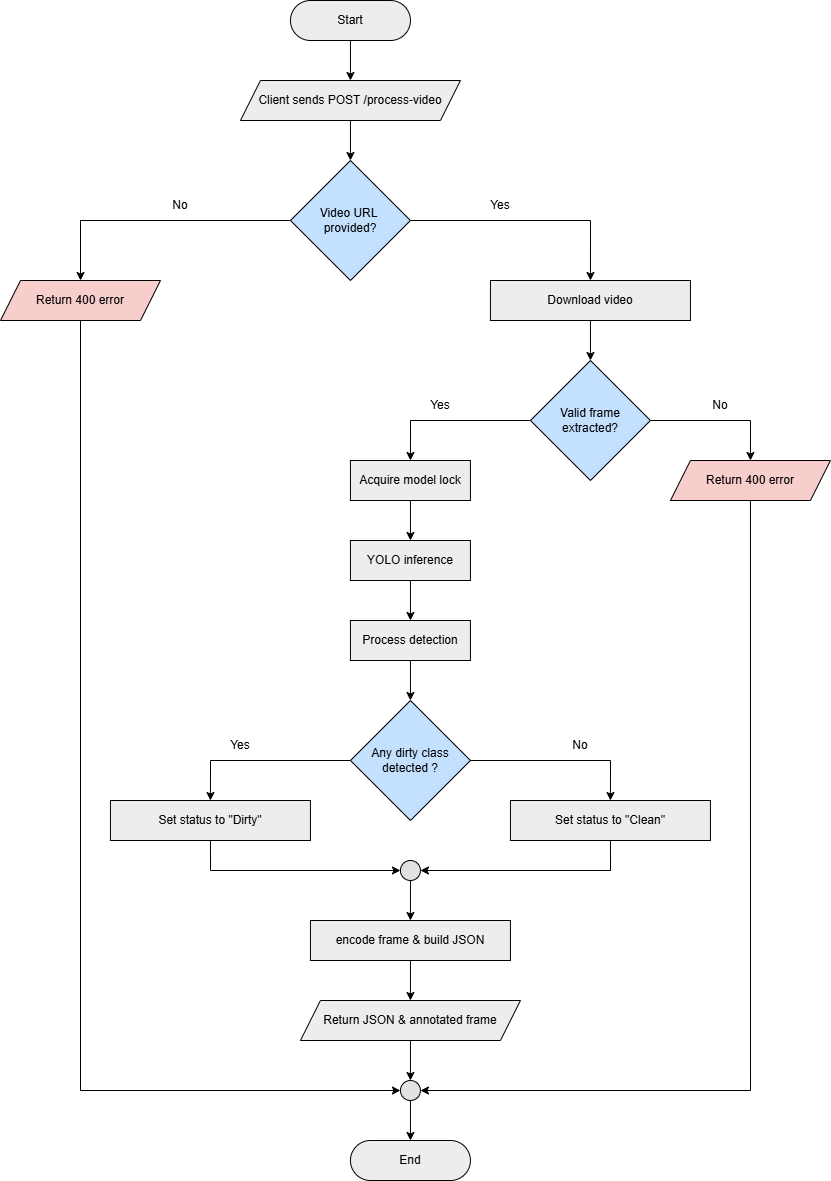

The diagram above was exported from draw.io. Its source (the exported page's mxGraphModel, read from the mxfile embedded in the PNG):
<mxGraphModel dx="1116" dy="673" grid="1" gridSize="10" guides="1" tooltips="1" connect="1" arrows="1" fold="1" page="1" pageScale="1" pageWidth="850" pageHeight="1100" math="0" shadow="0">
  <root>
    <mxCell id="0" />
    <mxCell id="1" parent="0" />
    <mxCell id="wMYXuTg6Xyqx3MB9EXF7-22" edge="1" parent="1" source="wMYXuTg6Xyqx3MB9EXF7-2" style="rounded=0;orthogonalLoop=1;jettySize=auto;html=1;exitX=0.5;exitY=1;exitDx=0;exitDy=0;entryX=0.5;entryY=0;entryDx=0;entryDy=0;" target="wMYXuTg6Xyqx3MB9EXF7-21">
      <mxGeometry relative="1" as="geometry" />
    </mxCell>
    <mxCell id="wMYXuTg6Xyqx3MB9EXF7-2" parent="1" style="rounded=1;whiteSpace=wrap;html=1;arcSize=50;fillColor=#EDEDED;" value="Start" vertex="1">
      <mxGeometry height="40" width="120" x="299.95" y="40" as="geometry" />
    </mxCell>
    <mxCell id="TVIKwFpc6PUa-4_ejrrB-1" edge="1" parent="1" source="wMYXuTg6Xyqx3MB9EXF7-5" style="edgeStyle=orthogonalEdgeStyle;rounded=0;orthogonalLoop=1;jettySize=auto;html=1;exitX=0;exitY=0.5;exitDx=0;exitDy=0;entryX=0.5;entryY=0;entryDx=0;entryDy=0;" target="wMYXuTg6Xyqx3MB9EXF7-44">
      <mxGeometry relative="1" as="geometry" />
    </mxCell>
    <mxCell id="Lwo7BJpOxFi7Gwb5Dnqd-3" edge="1" parent="1" source="wMYXuTg6Xyqx3MB9EXF7-5" style="edgeStyle=orthogonalEdgeStyle;rounded=0;orthogonalLoop=1;jettySize=auto;html=1;exitX=1;exitY=0.5;exitDx=0;exitDy=0;entryX=0.5;entryY=0;entryDx=0;entryDy=0;" target="TVIKwFpc6PUa-4_ejrrB-8">
      <mxGeometry relative="1" as="geometry" />
    </mxCell>
    <mxCell id="wMYXuTg6Xyqx3MB9EXF7-5" parent="1" style="rhombus;whiteSpace=wrap;html=1;fillColor=#C3E1FF;" value="Video URL&amp;nbsp;&lt;div&gt;provided?&lt;/div&gt;" vertex="1">
      <mxGeometry height="120" width="120" x="299.95" y="200" as="geometry" />
    </mxCell>
    <mxCell id="wMYXuTg6Xyqx3MB9EXF7-11" parent="1" style="text;html=1;whiteSpace=wrap;strokeColor=none;fillColor=none;align=center;verticalAlign=middle;rounded=0;" value="Yes" vertex="1">
      <mxGeometry height="30" width="60" x="479.95" y="230" as="geometry" />
    </mxCell>
    <mxCell id="wMYXuTg6Xyqx3MB9EXF7-12" parent="1" style="text;html=1;whiteSpace=wrap;strokeColor=none;fillColor=none;align=center;verticalAlign=middle;rounded=0;" value="No" vertex="1">
      <mxGeometry height="30" width="60" x="159.95" y="230" as="geometry" />
    </mxCell>
    <mxCell id="wMYXuTg6Xyqx3MB9EXF7-43" edge="1" parent="1" source="wMYXuTg6Xyqx3MB9EXF7-21" style="rounded=0;orthogonalLoop=1;jettySize=auto;html=1;exitX=0.5;exitY=1;exitDx=0;exitDy=0;entryX=0.5;entryY=0;entryDx=0;entryDy=0;" target="wMYXuTg6Xyqx3MB9EXF7-5">
      <mxGeometry relative="1" as="geometry">
        <mxPoint x="359.95000000000005" y="190" as="targetPoint" />
      </mxGeometry>
    </mxCell>
    <mxCell id="wMYXuTg6Xyqx3MB9EXF7-21" parent="1" style="shape=parallelogram;perimeter=parallelogramPerimeter;whiteSpace=wrap;html=1;fixedSize=1;fillColor=#EDEDED;" value="Client sends POST /process-video" vertex="1">
      <mxGeometry height="40" width="220" x="249.95" y="120" as="geometry" />
    </mxCell>
    <mxCell id="wMYXuTg6Xyqx3MB9EXF7-72" edge="1" parent="1" source="wMYXuTg6Xyqx3MB9EXF7-33" style="edgeStyle=orthogonalEdgeStyle;rounded=0;orthogonalLoop=1;jettySize=auto;html=1;exitX=0;exitY=0.5;exitDx=0;exitDy=0;entryX=0.5;entryY=0;entryDx=0;entryDy=0;" target="wMYXuTg6Xyqx3MB9EXF7-35">
      <mxGeometry relative="1" as="geometry" />
    </mxCell>
    <mxCell id="wMYXuTg6Xyqx3MB9EXF7-73" edge="1" parent="1" source="wMYXuTg6Xyqx3MB9EXF7-33" style="edgeStyle=orthogonalEdgeStyle;rounded=0;orthogonalLoop=1;jettySize=auto;html=1;exitX=1;exitY=0.5;exitDx=0;exitDy=0;entryX=0.5;entryY=0;entryDx=0;entryDy=0;" target="wMYXuTg6Xyqx3MB9EXF7-49">
      <mxGeometry relative="1" as="geometry" />
    </mxCell>
    <mxCell id="wMYXuTg6Xyqx3MB9EXF7-33" parent="1" style="rhombus;whiteSpace=wrap;html=1;fillColor=#C3E1FF;" value="Valid frame extracted?" vertex="1">
      <mxGeometry height="120" width="120" x="539.95" y="400" as="geometry" />
    </mxCell>
    <mxCell id="wMYXuTg6Xyqx3MB9EXF7-39" edge="1" parent="1" source="wMYXuTg6Xyqx3MB9EXF7-35" style="rounded=0;orthogonalLoop=1;jettySize=auto;html=1;exitX=0.5;exitY=1;exitDx=0;exitDy=0;entryX=0.5;entryY=0;entryDx=0;entryDy=0;" target="wMYXuTg6Xyqx3MB9EXF7-37">
      <mxGeometry relative="1" as="geometry" />
    </mxCell>
    <mxCell id="wMYXuTg6Xyqx3MB9EXF7-35" parent="1" style="rounded=0;whiteSpace=wrap;html=1;fillColor=#EDEDED;" value="Acquire model lock" vertex="1">
      <mxGeometry height="40" width="120" x="359.95" y="500" as="geometry" />
    </mxCell>
    <mxCell id="wMYXuTg6Xyqx3MB9EXF7-40" edge="1" parent="1" source="wMYXuTg6Xyqx3MB9EXF7-37" style="rounded=0;orthogonalLoop=1;jettySize=auto;html=1;exitX=0.5;exitY=1;exitDx=0;exitDy=0;entryX=0.5;entryY=0;entryDx=0;entryDy=0;" target="wMYXuTg6Xyqx3MB9EXF7-38">
      <mxGeometry relative="1" as="geometry" />
    </mxCell>
    <mxCell id="wMYXuTg6Xyqx3MB9EXF7-37" parent="1" style="rounded=0;whiteSpace=wrap;html=1;fillColor=#EDEDED;" value="YOLO inference&lt;span style=&quot;color: rgba(0, 0, 0, 0); font-family: monospace; font-size: 0px; text-align: start; text-wrap-mode: nowrap;&quot;&gt;%3CmxGraphModel%3E%3Croot%3E%3CmxCell%20id%3D%220%22%2F%3E%3CmxCell%20id%3D%221%22%20parent%3D%220%22%2F%3E%3CmxCell%20id%3D%222%22%20parent%3D%221%22%20style%3D%22rounded%3D0%3BwhiteSpace%3Dwrap%3Bhtml%3D1%3BfillColor%3D%23EDEDED%3B%22%20value%3D%22Acquire%20Model%20Lock%22%20vertex%3D%221%22%3E%3CmxGeometry%20height%3D%2240%22%20width%3D%22120%22%20x%3D%22640%22%20y%3D%22780%22%20as%3D%22geometry%22%2F%3E%3C%2FmxCell%3E%3C%2Froot%3E%3C%2FmxGraphModel%3E&lt;/span&gt;" vertex="1">
      <mxGeometry height="40" width="120" x="359.95" y="580" as="geometry" />
    </mxCell>
    <mxCell id="wMYXuTg6Xyqx3MB9EXF7-42" edge="1" parent="1" source="wMYXuTg6Xyqx3MB9EXF7-38" style="edgeStyle=orthogonalEdgeStyle;rounded=0;orthogonalLoop=1;jettySize=auto;html=1;exitX=0.5;exitY=1;exitDx=0;exitDy=0;entryX=0.5;entryY=0;entryDx=0;entryDy=0;" target="wMYXuTg6Xyqx3MB9EXF7-41">
      <mxGeometry relative="1" as="geometry" />
    </mxCell>
    <mxCell id="wMYXuTg6Xyqx3MB9EXF7-38" parent="1" style="rounded=0;whiteSpace=wrap;html=1;fillColor=#EDEDED;" value="Process detection" vertex="1">
      <mxGeometry height="40" width="120" x="359.95" y="660" as="geometry" />
    </mxCell>
    <mxCell id="wMYXuTg6Xyqx3MB9EXF7-51" edge="1" parent="1" source="wMYXuTg6Xyqx3MB9EXF7-41" style="edgeStyle=orthogonalEdgeStyle;rounded=0;orthogonalLoop=1;jettySize=auto;html=1;exitX=1;exitY=0.5;exitDx=0;exitDy=0;entryX=0.5;entryY=0;entryDx=0;entryDy=0;" target="wMYXuTg6Xyqx3MB9EXF7-46">
      <mxGeometry relative="1" as="geometry" />
    </mxCell>
    <mxCell id="Lwo7BJpOxFi7Gwb5Dnqd-7" edge="1" parent="1" source="wMYXuTg6Xyqx3MB9EXF7-41" style="edgeStyle=orthogonalEdgeStyle;rounded=0;orthogonalLoop=1;jettySize=auto;html=1;exitX=0;exitY=0.5;exitDx=0;exitDy=0;entryX=0.5;entryY=0;entryDx=0;entryDy=0;" target="wMYXuTg6Xyqx3MB9EXF7-48">
      <mxGeometry relative="1" as="geometry" />
    </mxCell>
    <mxCell id="wMYXuTg6Xyqx3MB9EXF7-41" parent="1" style="rhombus;whiteSpace=wrap;html=1;fillColor=#C3E1FF;" value="Any dirty class detected ?" vertex="1">
      <mxGeometry height="120" width="120" x="359.95" y="740" as="geometry" />
    </mxCell>
    <mxCell id="Lwo7BJpOxFi7Gwb5Dnqd-5" edge="1" parent="1" source="wMYXuTg6Xyqx3MB9EXF7-44" style="edgeStyle=orthogonalEdgeStyle;rounded=0;orthogonalLoop=1;jettySize=auto;html=1;exitX=0.5;exitY=1;exitDx=0;exitDy=0;entryX=0;entryY=0.5;entryDx=0;entryDy=0;" target="wMYXuTg6Xyqx3MB9EXF7-66">
      <mxGeometry relative="1" as="geometry" />
    </mxCell>
    <mxCell id="wMYXuTg6Xyqx3MB9EXF7-44" parent="1" style="shape=parallelogram;perimeter=parallelogramPerimeter;whiteSpace=wrap;html=1;fixedSize=1;fillColor=#F8CECC;" value="Return 400 error" vertex="1">
      <mxGeometry height="40" width="160" x="10" y="320" as="geometry" />
    </mxCell>
    <mxCell id="wMYXuTg6Xyqx3MB9EXF7-60" edge="1" parent="1" source="wMYXuTg6Xyqx3MB9EXF7-46" style="edgeStyle=orthogonalEdgeStyle;rounded=0;orthogonalLoop=1;jettySize=auto;html=1;exitX=0.5;exitY=1;exitDx=0;exitDy=0;entryX=1;entryY=0.5;entryDx=0;entryDy=0;" target="wMYXuTg6Xyqx3MB9EXF7-58">
      <mxGeometry relative="1" as="geometry" />
    </mxCell>
    <mxCell id="wMYXuTg6Xyqx3MB9EXF7-46" parent="1" style="rounded=0;whiteSpace=wrap;html=1;fillColor=#EDEDED;" value="Set status to &quot;Clean&quot;" vertex="1">
      <mxGeometry height="40" width="200" x="519.95" y="840" as="geometry" />
    </mxCell>
    <mxCell id="Lwo7BJpOxFi7Gwb5Dnqd-8" edge="1" parent="1" source="wMYXuTg6Xyqx3MB9EXF7-48" style="edgeStyle=orthogonalEdgeStyle;rounded=0;orthogonalLoop=1;jettySize=auto;html=1;exitX=0.5;exitY=1;exitDx=0;exitDy=0;entryX=0;entryY=0.5;entryDx=0;entryDy=0;" target="wMYXuTg6Xyqx3MB9EXF7-58">
      <mxGeometry relative="1" as="geometry" />
    </mxCell>
    <mxCell id="wMYXuTg6Xyqx3MB9EXF7-48" parent="1" style="rounded=0;whiteSpace=wrap;html=1;fillColor=#EDEDED;" value="Set status to &quot;Dirty&quot;" vertex="1">
      <mxGeometry height="40" width="200" x="119.95" y="840" as="geometry" />
    </mxCell>
    <mxCell id="wMYXuTg6Xyqx3MB9EXF7-75" edge="1" parent="1" source="wMYXuTg6Xyqx3MB9EXF7-49" style="edgeStyle=orthogonalEdgeStyle;rounded=0;orthogonalLoop=1;jettySize=auto;html=1;exitX=0.5;exitY=1;exitDx=0;exitDy=0;entryX=1;entryY=0.5;entryDx=0;entryDy=0;" target="wMYXuTg6Xyqx3MB9EXF7-66">
      <mxGeometry relative="1" as="geometry">
        <mxPoint x="809.95" y="1330" as="targetPoint" />
      </mxGeometry>
    </mxCell>
    <mxCell id="wMYXuTg6Xyqx3MB9EXF7-49" parent="1" style="shape=parallelogram;perimeter=parallelogramPerimeter;whiteSpace=wrap;html=1;fixedSize=1;fillColor=#F8CECC;" value="Return 400 error" vertex="1">
      <mxGeometry height="40" width="160" x="679.95" y="500" as="geometry" />
    </mxCell>
    <mxCell id="wMYXuTg6Xyqx3MB9EXF7-53" parent="1" style="text;html=1;whiteSpace=wrap;strokeColor=none;fillColor=none;align=center;verticalAlign=middle;rounded=0;" value="Yes" vertex="1">
      <mxGeometry height="30" width="60" x="419.95" y="430" as="geometry" />
    </mxCell>
    <mxCell id="wMYXuTg6Xyqx3MB9EXF7-54" parent="1" style="text;html=1;whiteSpace=wrap;strokeColor=none;fillColor=none;align=center;verticalAlign=middle;rounded=0;" value="No" vertex="1">
      <mxGeometry height="30" width="60" x="699.95" y="430" as="geometry" />
    </mxCell>
    <mxCell id="wMYXuTg6Xyqx3MB9EXF7-55" parent="1" style="text;html=1;whiteSpace=wrap;strokeColor=none;fillColor=none;align=center;verticalAlign=middle;rounded=0;" value="No" vertex="1">
      <mxGeometry height="30" width="60" x="559.95" y="770" as="geometry" />
    </mxCell>
    <mxCell id="wMYXuTg6Xyqx3MB9EXF7-56" parent="1" style="text;html=1;whiteSpace=wrap;strokeColor=none;fillColor=none;align=center;verticalAlign=middle;rounded=0;" value="Yes" vertex="1">
      <mxGeometry height="30" width="60" x="219.95" y="770" as="geometry" />
    </mxCell>
    <mxCell id="wMYXuTg6Xyqx3MB9EXF7-63" edge="1" parent="1" source="wMYXuTg6Xyqx3MB9EXF7-57" style="rounded=0;orthogonalLoop=1;jettySize=auto;html=1;exitX=0.5;exitY=1;exitDx=0;exitDy=0;entryX=0.5;entryY=0;entryDx=0;entryDy=0;" target="wMYXuTg6Xyqx3MB9EXF7-62">
      <mxGeometry relative="1" as="geometry" />
    </mxCell>
    <mxCell id="wMYXuTg6Xyqx3MB9EXF7-57" parent="1" style="rounded=0;whiteSpace=wrap;html=1;fillColor=#EDEDED;" value="encode frame &amp;amp; build JSON" vertex="1">
      <mxGeometry height="40" width="200" x="319.95" y="960" as="geometry" />
    </mxCell>
    <mxCell id="wMYXuTg6Xyqx3MB9EXF7-61" edge="1" parent="1" source="wMYXuTg6Xyqx3MB9EXF7-58" style="rounded=0;orthogonalLoop=1;jettySize=auto;html=1;exitX=0.5;exitY=1;exitDx=0;exitDy=0;" target="wMYXuTg6Xyqx3MB9EXF7-57">
      <mxGeometry relative="1" as="geometry" />
    </mxCell>
    <mxCell id="wMYXuTg6Xyqx3MB9EXF7-58" parent="1" style="ellipse;whiteSpace=wrap;html=1;aspect=fixed;fillColor=#E1E1E1;" value="" vertex="1">
      <mxGeometry height="20" width="20" x="409.95" y="900" as="geometry" />
    </mxCell>
    <mxCell id="wMYXuTg6Xyqx3MB9EXF7-67" edge="1" parent="1" source="wMYXuTg6Xyqx3MB9EXF7-62" style="rounded=0;orthogonalLoop=1;jettySize=auto;html=1;exitX=0.5;exitY=1;exitDx=0;exitDy=0;entryX=0.5;entryY=0;entryDx=0;entryDy=0;" target="wMYXuTg6Xyqx3MB9EXF7-66">
      <mxGeometry relative="1" as="geometry" />
    </mxCell>
    <mxCell id="wMYXuTg6Xyqx3MB9EXF7-62" parent="1" style="shape=parallelogram;perimeter=parallelogramPerimeter;whiteSpace=wrap;html=1;fixedSize=1;fillColor=#EDEDED;" value="Return JSON &amp;amp; annotated frame" vertex="1">
      <mxGeometry height="40" width="220" x="309.95" y="1040" as="geometry" />
    </mxCell>
    <mxCell id="wMYXuTg6Xyqx3MB9EXF7-69" edge="1" parent="1" source="wMYXuTg6Xyqx3MB9EXF7-66" style="rounded=0;orthogonalLoop=1;jettySize=auto;html=1;exitX=0.5;exitY=1;exitDx=0;exitDy=0;entryX=0.5;entryY=0;entryDx=0;entryDy=0;" target="wMYXuTg6Xyqx3MB9EXF7-68">
      <mxGeometry relative="1" as="geometry" />
    </mxCell>
    <mxCell id="wMYXuTg6Xyqx3MB9EXF7-66" parent="1" style="ellipse;whiteSpace=wrap;html=1;aspect=fixed;fillColor=#E1E1E1;" value="" vertex="1">
      <mxGeometry height="20" width="20" x="409.95" y="1120" as="geometry" />
    </mxCell>
    <mxCell id="wMYXuTg6Xyqx3MB9EXF7-68" parent="1" style="rounded=1;whiteSpace=wrap;html=1;arcSize=50;fillColor=#EDEDED;" value="End" vertex="1">
      <mxGeometry height="40" width="120" x="359.95" y="1180" as="geometry" />
    </mxCell>
    <mxCell id="Lwo7BJpOxFi7Gwb5Dnqd-4" edge="1" parent="1" source="TVIKwFpc6PUa-4_ejrrB-8" style="edgeStyle=orthogonalEdgeStyle;rounded=0;orthogonalLoop=1;jettySize=auto;html=1;" target="wMYXuTg6Xyqx3MB9EXF7-33">
      <mxGeometry relative="1" as="geometry" />
    </mxCell>
    <mxCell id="TVIKwFpc6PUa-4_ejrrB-8" parent="1" style="rounded=0;whiteSpace=wrap;html=1;fillColor=#EDEDED;" value="Download video" vertex="1">
      <mxGeometry height="40" width="200" x="499.95" y="320" as="geometry" />
    </mxCell>
  </root>
</mxGraphModel>